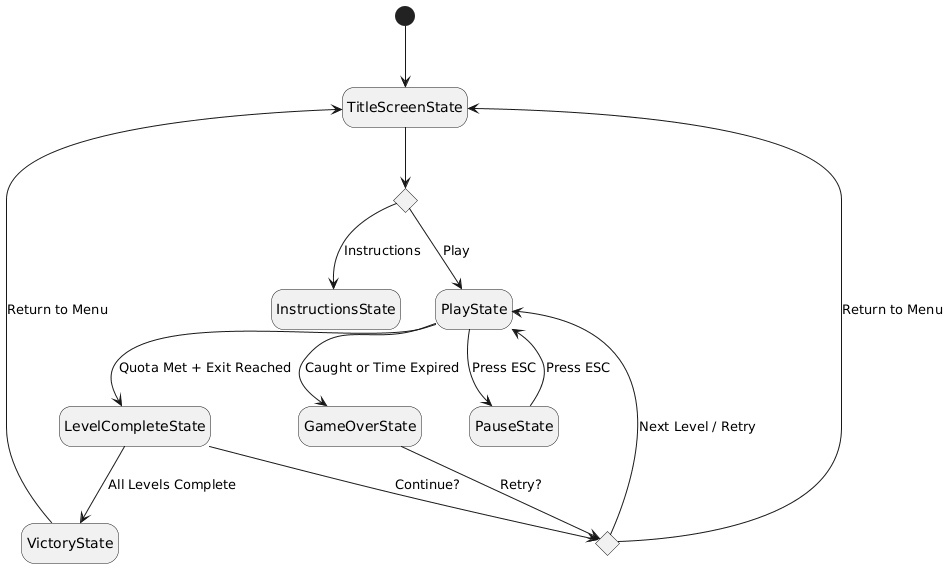

The diagram above was rendered by PlantUML. Its source (embedded in the PNG):
@startuml
hide empty description
skinparam monochrome true

state "TitleScreenState" as TSS
state "InstructionsState" as IS
state "PlayState" as PS
state "PauseState" as PAS
state "LevelCompleteState" as LCS
state "VictoryState" as VS
state "GameOverState" as GOS
state Menu <<choice>>
state PlayAgain <<choice>>

[*] --> TSS

TSS --> Menu
Menu --> IS: Instructions
Menu --> PS: Play

PS --> PAS: Press ESC
PAS --> PS: Press ESC

PS --> LCS: Quota Met + Exit Reached
PS --> GOS: Caught or Time Expired

LCS --> PlayAgain: Continue?
GOS --> PlayAgain: Retry?

PlayAgain --> TSS: Return to Menu
PlayAgain --> PS: Next Level / Retry

LCS --> VS: All Levels Complete

VS --> TSS: Return to Menu
@enduml